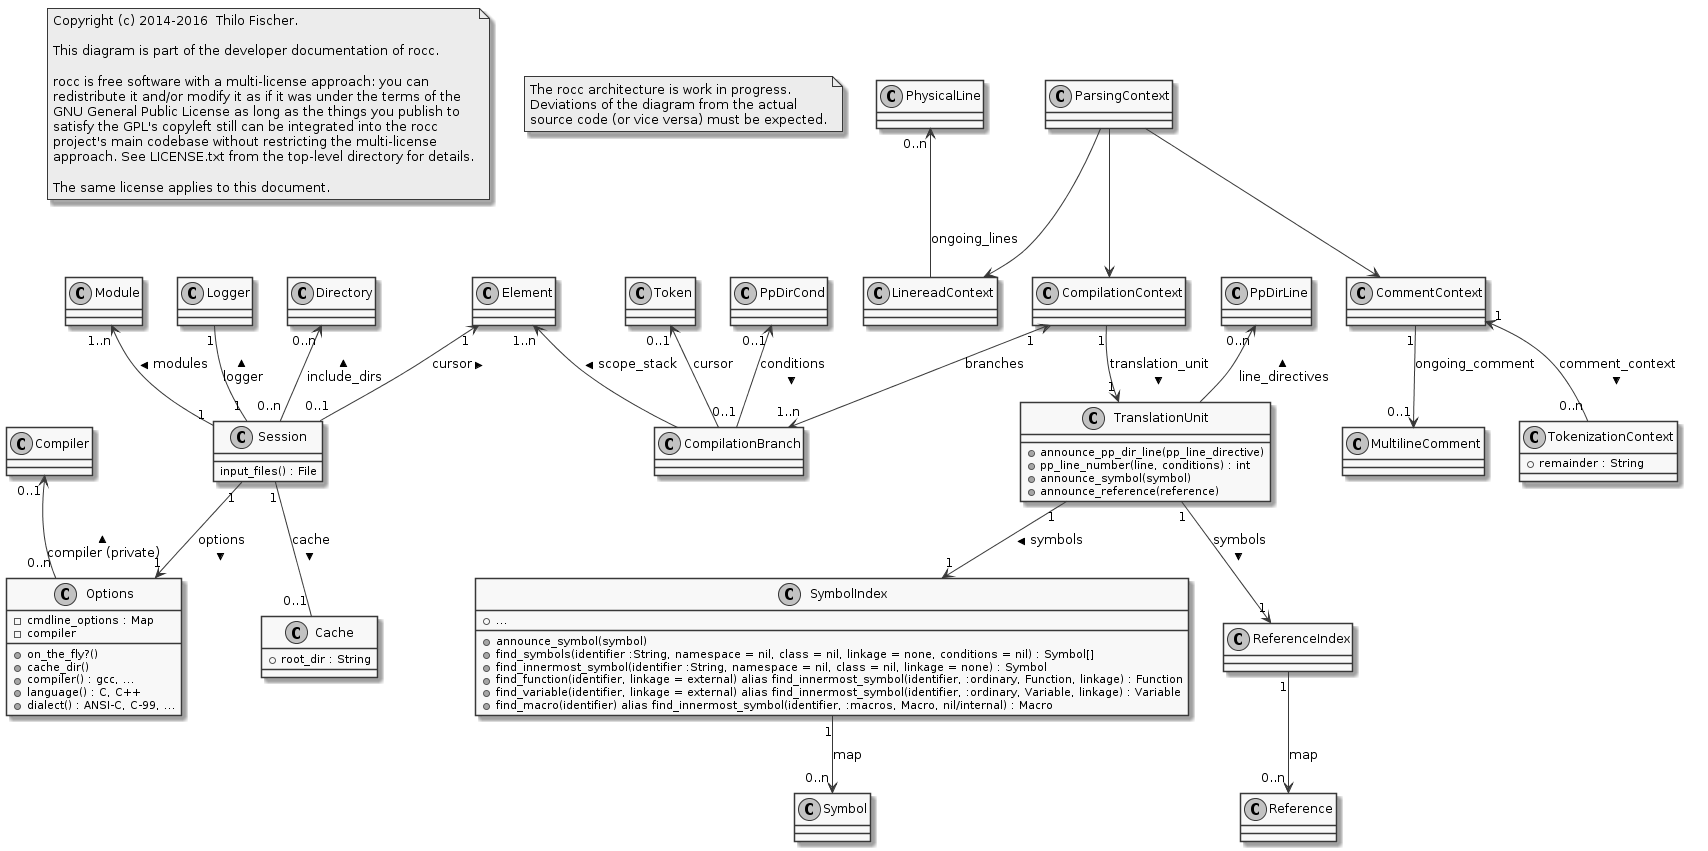

The diagram above was rendered by PlantUML. Its source (embedded in the PNG):
@startuml

note as copyright_note
  Copyright (c) 2014-2016  Thilo Fischer.
  
  This diagram is part of the developer documentation of rocc.
 
  rocc is free software with a multi-license approach: you can
  redistribute it and/or modify it as if it was under the terms of the
  GNU General Public License as long as the things you publish to
  satisfy the GPL's copyleft still can be integrated into the rocc
  project's main codebase without restricting the multi-license
  approach. See LICENSE.txt from the top-level directory for details.
 
  The same license applies to this document.
end note

skinparam monochrome true

note as N1
  The rocc architecture is work in progress.
  Deviations of the diagram from the actual
  source code (or vice versa) must be expected.
end note

class Session {
  ' All the main_files of the translation units that make up the modules
  input_files() : File
}
Logger "1" -- "1" Session : logger <
' From the Elements UML diagram
Element "1" <-- "0..1" Session : cursor <
Directory "0..n" <-- "0..n" Session : include_dirs <
Module "1..n" <-- "1" Session : modules <

class Options {
  + on_the_fly?()
  ' path to the cache directory, Session will create its cache from this
  + cache_dir()
  ' emulate a certain compilers command line argument processing (and possibly other behaviour)
  + compiler() : gcc, ...
  + language() : C, C++
  + dialect() : ANSI-C, C-99, ...
  - cmdline_options : Map
  - compiler
}
Session "1" --> "1" Options : options >
Compiler "0..1" <-- "0..n" Options : compiler (private) <

class Cache {
  + root_dir : String
}
' Normally it is 1--1, but cache multiplicity may be 0 for on-the-fly invokations
Session "1" -- "0..1" Cache : cache >

class ParsingContext {
}

ParsingContext --> LinereadContext
PhysicalLine "0..n" <-- LinereadContext : ongoing_lines

ParsingContext --> CommentContext
' Refers to a comment if the comment's beginning has already been parsed, but the comment's ending has not yet been found (e.g. block comments that span several lines)
CommentContext "1" --> "0..1" MultilineComment : ongoing_comment

ParsingContext --> CompilationContext
class CompilationContext {
}
CompilationContext "1" <--> "1..n" CompilationBranch : branches

class TokenizationContext {
' remaining charactres of current line to tokenize
+ remainder : String
}
CommentContext "1" <-- "0..n" TokenizationContext : comment_context >

' array of all preprocessing conditional branches chosen
PpDirCond "0..1" <-- "0..1" CompilationBranch : conditions >

Token "0..1" <-- CompilationBranch : cursor

' Which namespace (C++), class (C++), function, compound statement, etc. are we in at the current position in source code
Element "1..n" <-- CompilationBranch : scope_stack <

class TranslationUnit {
  + announce_pp_dir_line(pp_line_directive)
  + pp_line_number(line, conditions) : int
  + announce_symbol(symbol)
  + announce_reference(reference)
}
CompilationContext "1" --> "1" TranslationUnit : translation_unit >
PpDirLine "0..n" <-- TranslationUnit : line_directives <

class SymbolIndex {
+ announce_symbol(symbol)
+ find_symbols(identifier :String, namespace = nil, class = nil, linkage = none, conditions = nil) : Symbol[]
+ find_innermost_symbol(identifier :String, namespace = nil, class = nil, linkage = none) : Symbol
+ find_function(identifier, linkage = external) alias find_innermost_symbol(identifier, :ordinary, Function, linkage) : Function
+ find_variable(identifier, linkage = external) alias find_innermost_symbol(identifier, :ordinary, Variable, linkage) : Variable
+ find_macro(identifier) alias find_innermost_symbol(identifier, :macros, Macro, nil/internal) : Macro
+ ...
}
TranslationUnit "1" --> "1" SymbolIndex : symbols >
SymbolIndex "1" --> "0..n" Symbol : map

TranslationUnit "1" --> "1" ReferenceIndex : symbols >
ReferenceIndex "1" --> "0..n" Reference : map

@enduml